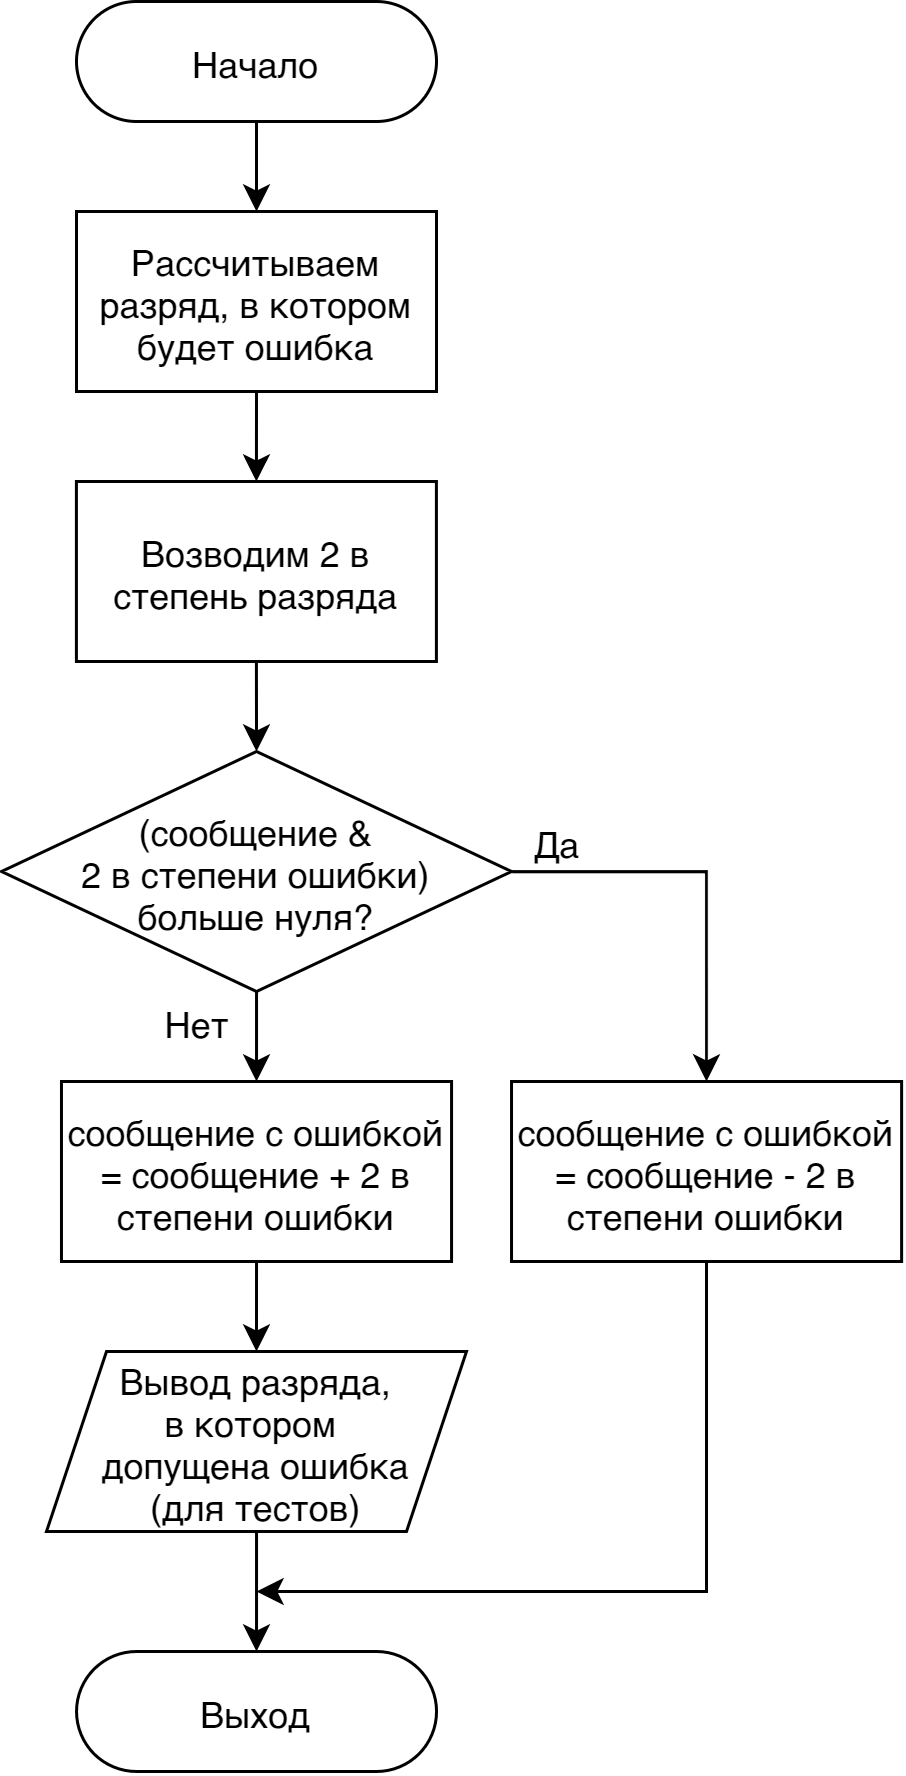

The diagram above was exported from draw.io. Its source (the exported page's mxGraphModel, read from the mxfile embedded in the PNG):
<mxGraphModel dx="652" dy="653" grid="1" gridSize="10" guides="1" tooltips="1" connect="1" arrows="1" fold="1" page="1" pageScale="1" pageWidth="850" pageHeight="1100" math="0" shadow="0">
  <root>
    <mxCell id="7fDVRj-coAhQ3WmUUdGw-0" />
    <mxCell id="7fDVRj-coAhQ3WmUUdGw-1" parent="7fDVRj-coAhQ3WmUUdGw-0" />
    <mxCell id="HcwgXoZRxd6lsPcGnnRi-5" style="edgeStyle=orthogonalEdgeStyle;rounded=0;orthogonalLoop=1;jettySize=auto;html=1;entryX=0.5;entryY=0;entryDx=0;entryDy=0;" edge="1" parent="7fDVRj-coAhQ3WmUUdGw-1" source="ebe4yx-FtjSD4Fl_LNZ2-1" target="HcwgXoZRxd6lsPcGnnRi-0">
      <mxGeometry relative="1" as="geometry" />
    </mxCell>
    <mxCell id="ebe4yx-FtjSD4Fl_LNZ2-1" value="Начало" style="rounded=1;whiteSpace=wrap;html=1;arcSize=50;" parent="7fDVRj-coAhQ3WmUUdGw-1" vertex="1">
      <mxGeometry x="40" y="50" width="120" height="40" as="geometry" />
    </mxCell>
    <mxCell id="b-vHQH4IJaH0wJ9LtKVH-11" value="Выход" style="rounded=1;whiteSpace=wrap;html=1;arcSize=50;" parent="7fDVRj-coAhQ3WmUUdGw-1" vertex="1">
      <mxGeometry x="40.01" y="600" width="120" height="40" as="geometry" />
    </mxCell>
    <mxCell id="HcwgXoZRxd6lsPcGnnRi-3" style="edgeStyle=orthogonalEdgeStyle;rounded=0;orthogonalLoop=1;jettySize=auto;html=1;exitX=0.5;exitY=1;exitDx=0;exitDy=0;entryX=0.5;entryY=0;entryDx=0;entryDy=0;" edge="1" parent="7fDVRj-coAhQ3WmUUdGw-1" source="HcwgXoZRxd6lsPcGnnRi-0" target="HcwgXoZRxd6lsPcGnnRi-1">
      <mxGeometry relative="1" as="geometry" />
    </mxCell>
    <mxCell id="HcwgXoZRxd6lsPcGnnRi-0" value="Рассчитываем разряд, в котором будет ошибка" style="rounded=0;whiteSpace=wrap;html=1;labelBackgroundColor=none;fontSize=12;align=center;" vertex="1" parent="7fDVRj-coAhQ3WmUUdGw-1">
      <mxGeometry x="40" y="120" width="120" height="60" as="geometry" />
    </mxCell>
    <mxCell id="pS0BC-rZgQKmrH9ue8Ro-5" style="edgeStyle=orthogonalEdgeStyle;rounded=0;orthogonalLoop=1;jettySize=auto;html=1;exitX=0.5;exitY=1;exitDx=0;exitDy=0;entryX=0.5;entryY=0;entryDx=0;entryDy=0;" edge="1" parent="7fDVRj-coAhQ3WmUUdGw-1" source="HcwgXoZRxd6lsPcGnnRi-1" target="pS0BC-rZgQKmrH9ue8Ro-1">
      <mxGeometry relative="1" as="geometry" />
    </mxCell>
    <mxCell id="HcwgXoZRxd6lsPcGnnRi-1" value="Возводим 2 в степень разряда" style="rounded=0;whiteSpace=wrap;html=1;labelBackgroundColor=none;fontSize=12;align=center;" vertex="1" parent="7fDVRj-coAhQ3WmUUdGw-1">
      <mxGeometry x="39.97" y="210" width="120" height="60" as="geometry" />
    </mxCell>
    <mxCell id="9iBEMmXxnDMxEYtwuJcB-1" style="edgeStyle=orthogonalEdgeStyle;rounded=0;orthogonalLoop=1;jettySize=auto;html=1;exitX=0.5;exitY=1;exitDx=0;exitDy=0;entryX=0.5;entryY=0;entryDx=0;entryDy=0;" edge="1" parent="7fDVRj-coAhQ3WmUUdGw-1" source="HcwgXoZRxd6lsPcGnnRi-6" target="9iBEMmXxnDMxEYtwuJcB-0">
      <mxGeometry relative="1" as="geometry" />
    </mxCell>
    <mxCell id="HcwgXoZRxd6lsPcGnnRi-6" value="сообщение с ошибкой = сообщение + 2 в степени ошибки" style="rounded=0;whiteSpace=wrap;html=1;labelBackgroundColor=none;fontSize=12;align=center;" vertex="1" parent="7fDVRj-coAhQ3WmUUdGw-1">
      <mxGeometry x="34.99" y="410" width="130.03" height="60" as="geometry" />
    </mxCell>
    <mxCell id="pS0BC-rZgQKmrH9ue8Ro-0" style="edgeStyle=orthogonalEdgeStyle;rounded=0;orthogonalLoop=1;jettySize=auto;html=1;exitX=0.5;exitY=1;exitDx=0;exitDy=0;entryX=0.5;entryY=0;entryDx=0;entryDy=0;" edge="1" parent="7fDVRj-coAhQ3WmUUdGw-1" source="pS0BC-rZgQKmrH9ue8Ro-1" target="HcwgXoZRxd6lsPcGnnRi-6">
      <mxGeometry relative="1" as="geometry">
        <mxPoint x="100.01" y="420" as="targetPoint" />
      </mxGeometry>
    </mxCell>
    <mxCell id="pS0BC-rZgQKmrH9ue8Ro-8" style="edgeStyle=orthogonalEdgeStyle;rounded=0;orthogonalLoop=1;jettySize=auto;html=1;exitX=1;exitY=0.5;exitDx=0;exitDy=0;entryX=0.5;entryY=0;entryDx=0;entryDy=0;" edge="1" parent="7fDVRj-coAhQ3WmUUdGw-1" source="pS0BC-rZgQKmrH9ue8Ro-1" target="pS0BC-rZgQKmrH9ue8Ro-6">
      <mxGeometry relative="1" as="geometry" />
    </mxCell>
    <mxCell id="pS0BC-rZgQKmrH9ue8Ro-1" value="(сообщение &amp;amp;&lt;br&gt;2 в степени ошибки)&lt;br&gt;больше нуля?" style="rhombus;whiteSpace=wrap;html=1;" vertex="1" parent="7fDVRj-coAhQ3WmUUdGw-1">
      <mxGeometry x="15.01" y="300" width="170" height="80" as="geometry" />
    </mxCell>
    <mxCell id="pS0BC-rZgQKmrH9ue8Ro-2" value="Нет" style="text;html=1;align=center;verticalAlign=middle;resizable=0;points=[];autosize=1;" vertex="1" parent="7fDVRj-coAhQ3WmUUdGw-1">
      <mxGeometry x="60.01" y="380" width="40" height="20" as="geometry" />
    </mxCell>
    <mxCell id="pS0BC-rZgQKmrH9ue8Ro-3" value="Да" style="text;html=1;align=center;verticalAlign=middle;resizable=0;points=[];autosize=1;" vertex="1" parent="7fDVRj-coAhQ3WmUUdGw-1">
      <mxGeometry x="185.01" y="320" width="30" height="20" as="geometry" />
    </mxCell>
    <mxCell id="9iBEMmXxnDMxEYtwuJcB-4" style="edgeStyle=orthogonalEdgeStyle;rounded=0;orthogonalLoop=1;jettySize=auto;html=1;exitX=0.5;exitY=1;exitDx=0;exitDy=0;" edge="1" parent="7fDVRj-coAhQ3WmUUdGw-1" source="pS0BC-rZgQKmrH9ue8Ro-6">
      <mxGeometry relative="1" as="geometry">
        <mxPoint x="100" y="580" as="targetPoint" />
        <Array as="points">
          <mxPoint x="250" y="580" />
        </Array>
      </mxGeometry>
    </mxCell>
    <mxCell id="pS0BC-rZgQKmrH9ue8Ro-6" value="сообщение с ошибкой = сообщение - 2 в степени ошибки" style="rounded=0;whiteSpace=wrap;html=1;labelBackgroundColor=none;fontSize=12;align=center;" vertex="1" parent="7fDVRj-coAhQ3WmUUdGw-1">
      <mxGeometry x="185.01" y="410" width="130.03" height="60" as="geometry" />
    </mxCell>
    <mxCell id="9iBEMmXxnDMxEYtwuJcB-3" style="edgeStyle=orthogonalEdgeStyle;rounded=0;orthogonalLoop=1;jettySize=auto;html=1;entryX=0.5;entryY=0;entryDx=0;entryDy=0;" edge="1" parent="7fDVRj-coAhQ3WmUUdGw-1" source="9iBEMmXxnDMxEYtwuJcB-0" target="b-vHQH4IJaH0wJ9LtKVH-11">
      <mxGeometry relative="1" as="geometry" />
    </mxCell>
    <mxCell id="9iBEMmXxnDMxEYtwuJcB-0" value="Вывод разряда,&lt;br&gt;в котором &lt;br&gt;допущена ошибка&lt;br&gt;(для тестов)" style="shape=parallelogram;perimeter=parallelogramPerimeter;whiteSpace=wrap;html=1;fixedSize=1;" vertex="1" parent="7fDVRj-coAhQ3WmUUdGw-1">
      <mxGeometry x="30" y="500" width="140" height="60" as="geometry" />
    </mxCell>
  </root>
</mxGraphModel>